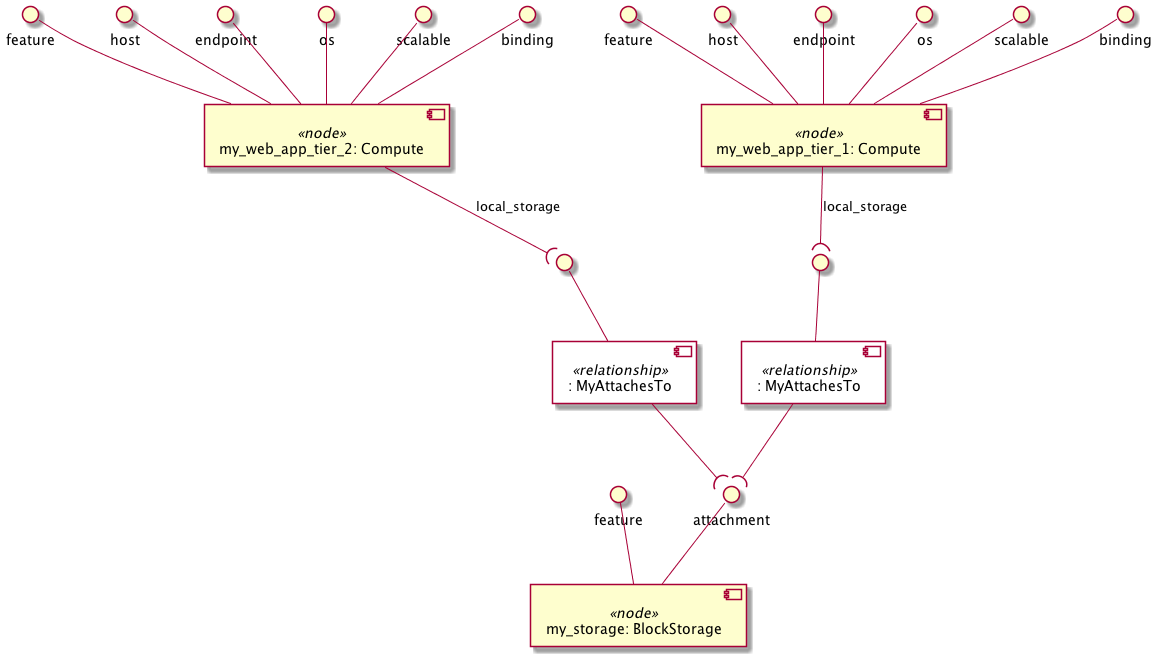

The diagram above was rendered by PlantUML. Its source (embedded in the PNG):
@startuml
skinparam componentStyle uml2
skinparam component {
  backgroundColor<<relationship>> White
}

component "my_web_app_tier_1: Compute" <<node>> as node_my_web_app_tier_1
interface "feature" as node_my_web_app_tier_1_feature
node_my_web_app_tier_1_feature -- node_my_web_app_tier_1
interface "host" as node_my_web_app_tier_1_host
node_my_web_app_tier_1_host -- node_my_web_app_tier_1
interface "endpoint" as node_my_web_app_tier_1_endpoint
node_my_web_app_tier_1_endpoint -- node_my_web_app_tier_1
interface "os" as node_my_web_app_tier_1_os
node_my_web_app_tier_1_os -- node_my_web_app_tier_1
interface "scalable" as node_my_web_app_tier_1_scalable
node_my_web_app_tier_1_scalable -- node_my_web_app_tier_1
interface "binding" as node_my_web_app_tier_1_binding
node_my_web_app_tier_1_binding -- node_my_web_app_tier_1
component ": MyAttachesTo" <<relationship>> as node_my_web_app_tier_1_local_storage_relationship0
interface " " as node_my_web_app_tier_1_local_storage_relationship0_source
node_my_web_app_tier_1_local_storage_relationship0_source -- node_my_web_app_tier_1_local_storage_relationship0
node_my_web_app_tier_1 --( node_my_web_app_tier_1_local_storage_relationship0_source : local_storage

component "my_web_app_tier_2: Compute" <<node>> as node_my_web_app_tier_2
interface "feature" as node_my_web_app_tier_2_feature
node_my_web_app_tier_2_feature -- node_my_web_app_tier_2
interface "host" as node_my_web_app_tier_2_host
node_my_web_app_tier_2_host -- node_my_web_app_tier_2
interface "endpoint" as node_my_web_app_tier_2_endpoint
node_my_web_app_tier_2_endpoint -- node_my_web_app_tier_2
interface "os" as node_my_web_app_tier_2_os
node_my_web_app_tier_2_os -- node_my_web_app_tier_2
interface "scalable" as node_my_web_app_tier_2_scalable
node_my_web_app_tier_2_scalable -- node_my_web_app_tier_2
interface "binding" as node_my_web_app_tier_2_binding
node_my_web_app_tier_2_binding -- node_my_web_app_tier_2
component ": MyAttachesTo" <<relationship>> as node_my_web_app_tier_2_local_storage_relationship0
interface " " as node_my_web_app_tier_2_local_storage_relationship0_source
node_my_web_app_tier_2_local_storage_relationship0_source -- node_my_web_app_tier_2_local_storage_relationship0
node_my_web_app_tier_2 --( node_my_web_app_tier_2_local_storage_relationship0_source : local_storage

component "my_storage: BlockStorage" <<node>> as node_my_storage
interface "feature" as node_my_storage_feature
node_my_storage_feature -- node_my_storage
interface "attachment" as node_my_storage_attachment
node_my_storage_attachment -- node_my_storage

node_my_web_app_tier_1_local_storage_relationship0 --( node_my_storage_attachment
node_my_web_app_tier_2_local_storage_relationship0 --( node_my_storage_attachment
@enduml